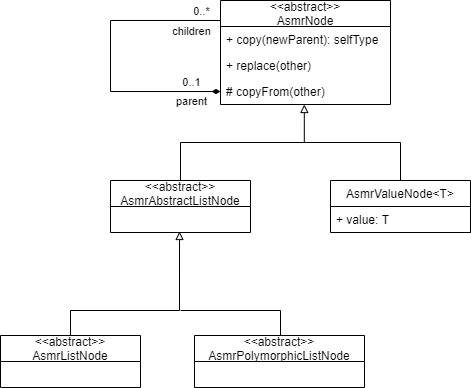

The diagram above was exported from draw.io. Its source (the exported page's mxGraphModel, read from the mxfile embedded in the PNG):
<mxGraphModel dx="1102" dy="642" grid="1" gridSize="10" guides="1" tooltips="1" connect="1" arrows="1" fold="1" page="1" pageScale="1" pageWidth="827" pageHeight="1169" math="0" shadow="0">
  <root>
    <mxCell id="WIyWlLk6GJQsqaUBKTNV-0" />
    <mxCell id="WIyWlLk6GJQsqaUBKTNV-1" parent="WIyWlLk6GJQsqaUBKTNV-0" />
    <mxCell id="5ywtw39o77zMBrN7ZU38-17" style="edgeStyle=orthogonalEdgeStyle;rounded=0;orthogonalLoop=1;jettySize=auto;html=1;startArrow=none;startFill=0;endArrow=none;endFill=0;" edge="1" parent="WIyWlLk6GJQsqaUBKTNV-1" source="5ywtw39o77zMBrN7ZU38-12">
      <mxGeometry relative="1" as="geometry">
        <mxPoint x="340" y="282" as="targetPoint" />
        <Array as="points">
          <mxPoint x="450" y="282" />
        </Array>
      </mxGeometry>
    </mxCell>
    <mxCell id="5ywtw39o77zMBrN7ZU38-0" value="&lt;&lt;abstract&gt;&gt;&#10;AsmrNode" style="swimlane;fontStyle=0;childLayout=stackLayout;horizontal=1;startSize=26;fillColor=none;horizontalStack=0;resizeParent=1;resizeParentMax=0;resizeLast=0;collapsible=1;marginBottom=0;" vertex="1" parent="WIyWlLk6GJQsqaUBKTNV-1">
      <mxGeometry x="270" y="140" width="170" height="104" as="geometry" />
    </mxCell>
    <mxCell id="5ywtw39o77zMBrN7ZU38-1" value="+ copy(newParent): selfType" style="text;strokeColor=none;fillColor=none;align=left;verticalAlign=top;spacingLeft=4;spacingRight=4;overflow=hidden;rotatable=0;points=[[0,0.5],[1,0.5]];portConstraint=eastwest;" vertex="1" parent="5ywtw39o77zMBrN7ZU38-0">
      <mxGeometry y="26" width="170" height="26" as="geometry" />
    </mxCell>
    <mxCell id="5ywtw39o77zMBrN7ZU38-2" value="+ replace(other)" style="text;strokeColor=none;fillColor=none;align=left;verticalAlign=top;spacingLeft=4;spacingRight=4;overflow=hidden;rotatable=0;points=[[0,0.5],[1,0.5]];portConstraint=eastwest;" vertex="1" parent="5ywtw39o77zMBrN7ZU38-0">
      <mxGeometry y="52" width="170" height="26" as="geometry" />
    </mxCell>
    <mxCell id="5ywtw39o77zMBrN7ZU38-3" value="# copyFrom(other)" style="text;strokeColor=none;fillColor=none;align=left;verticalAlign=top;spacingLeft=4;spacingRight=4;overflow=hidden;rotatable=0;points=[[0,0.5],[1,0.5]];portConstraint=eastwest;" vertex="1" parent="5ywtw39o77zMBrN7ZU38-0">
      <mxGeometry y="78" width="170" height="26" as="geometry" />
    </mxCell>
    <mxCell id="5ywtw39o77zMBrN7ZU38-9" style="edgeStyle=orthogonalEdgeStyle;rounded=0;orthogonalLoop=1;jettySize=auto;html=1;entryX=0;entryY=0.5;entryDx=0;entryDy=0;endArrow=none;endFill=0;startArrow=diamondThin;startFill=1;exitX=0;exitY=0.5;exitDx=0;exitDy=0;" edge="1" parent="5ywtw39o77zMBrN7ZU38-0" source="5ywtw39o77zMBrN7ZU38-3" target="5ywtw39o77zMBrN7ZU38-1">
      <mxGeometry relative="1" as="geometry">
        <mxPoint x="-110" y="210" as="sourcePoint" />
        <Array as="points">
          <mxPoint x="-110" y="91" />
          <mxPoint x="-110" y="20" />
          <mxPoint y="20" />
        </Array>
      </mxGeometry>
    </mxCell>
    <mxCell id="5ywtw39o77zMBrN7ZU38-10" value="0..1" style="edgeLabel;html=1;align=center;verticalAlign=middle;resizable=0;points=[];" vertex="1" connectable="0" parent="5ywtw39o77zMBrN7ZU38-9">
      <mxGeometry x="-0.9454" y="2" relative="1" as="geometry">
        <mxPoint x="-22" y="-12" as="offset" />
      </mxGeometry>
    </mxCell>
    <mxCell id="5ywtw39o77zMBrN7ZU38-11" value="0..*" style="edgeLabel;html=1;align=center;verticalAlign=middle;resizable=0;points=[];" vertex="1" connectable="0" parent="5ywtw39o77zMBrN7ZU38-9">
      <mxGeometry x="0.937" relative="1" as="geometry">
        <mxPoint x="-20" y="-19" as="offset" />
      </mxGeometry>
    </mxCell>
    <mxCell id="5ywtw39o77zMBrN7ZU38-28" value="children" style="edgeLabel;html=1;align=center;verticalAlign=middle;resizable=0;points=[];" vertex="1" connectable="0" parent="5ywtw39o77zMBrN7ZU38-9">
      <mxGeometry x="-0.133" y="1" relative="1" as="geometry">
        <mxPoint x="81" y="-37" as="offset" />
      </mxGeometry>
    </mxCell>
    <mxCell id="5ywtw39o77zMBrN7ZU38-4" value="&lt;&lt;abstract&gt;&gt;&#10;AsmrAbstractListNode" style="swimlane;fontStyle=0;childLayout=stackLayout;horizontal=1;startSize=26;fillColor=none;horizontalStack=0;resizeParent=1;resizeParentMax=0;resizeLast=0;collapsible=1;marginBottom=0;" vertex="1" parent="WIyWlLk6GJQsqaUBKTNV-1">
      <mxGeometry x="160" y="320" width="140" height="52" as="geometry" />
    </mxCell>
    <mxCell id="5ywtw39o77zMBrN7ZU38-12" value="AsmrValueNode&lt;T&gt;" style="swimlane;fontStyle=0;childLayout=stackLayout;horizontal=1;startSize=26;fillColor=none;horizontalStack=0;resizeParent=1;resizeParentMax=0;resizeLast=0;collapsible=1;marginBottom=0;" vertex="1" parent="WIyWlLk6GJQsqaUBKTNV-1">
      <mxGeometry x="380" y="320" width="140" height="52" as="geometry" />
    </mxCell>
    <mxCell id="5ywtw39o77zMBrN7ZU38-13" value="+ value: T" style="text;strokeColor=none;fillColor=none;align=left;verticalAlign=top;spacingLeft=4;spacingRight=4;overflow=hidden;rotatable=0;points=[[0,0.5],[1,0.5]];portConstraint=eastwest;" vertex="1" parent="5ywtw39o77zMBrN7ZU38-12">
      <mxGeometry y="26" width="140" height="26" as="geometry" />
    </mxCell>
    <mxCell id="5ywtw39o77zMBrN7ZU38-8" style="edgeStyle=orthogonalEdgeStyle;rounded=0;orthogonalLoop=1;jettySize=auto;html=1;entryX=0.493;entryY=1;entryDx=0;entryDy=0;entryPerimeter=0;endArrow=block;endFill=0;" edge="1" parent="WIyWlLk6GJQsqaUBKTNV-1" source="5ywtw39o77zMBrN7ZU38-4" target="5ywtw39o77zMBrN7ZU38-3">
      <mxGeometry relative="1" as="geometry" />
    </mxCell>
    <mxCell id="5ywtw39o77zMBrN7ZU38-26" style="edgeStyle=orthogonalEdgeStyle;rounded=0;orthogonalLoop=1;jettySize=auto;html=1;entryX=0.493;entryY=0.962;entryDx=0;entryDy=0;entryPerimeter=0;startArrow=none;startFill=0;endArrow=block;endFill=0;" edge="1" parent="WIyWlLk6GJQsqaUBKTNV-1" source="5ywtw39o77zMBrN7ZU38-18">
      <mxGeometry relative="1" as="geometry">
        <mxPoint x="229.01999999999998" y="371.01199999999994" as="targetPoint" />
        <Array as="points">
          <mxPoint x="120" y="450" />
          <mxPoint x="229" y="450" />
        </Array>
      </mxGeometry>
    </mxCell>
    <mxCell id="5ywtw39o77zMBrN7ZU38-18" value="&lt;&lt;abstract&gt;&gt;&#10;AsmrListNode" style="swimlane;fontStyle=0;childLayout=stackLayout;horizontal=1;startSize=26;fillColor=none;horizontalStack=0;resizeParent=1;resizeParentMax=0;resizeLast=0;collapsible=1;marginBottom=0;" vertex="1" parent="WIyWlLk6GJQsqaUBKTNV-1">
      <mxGeometry x="50" y="475" width="140" height="52" as="geometry" />
    </mxCell>
    <mxCell id="5ywtw39o77zMBrN7ZU38-27" style="edgeStyle=orthogonalEdgeStyle;rounded=0;orthogonalLoop=1;jettySize=auto;html=1;startArrow=none;startFill=0;endArrow=none;endFill=0;" edge="1" parent="WIyWlLk6GJQsqaUBKTNV-1" source="5ywtw39o77zMBrN7ZU38-22">
      <mxGeometry relative="1" as="geometry">
        <mxPoint x="230" y="450" as="targetPoint" />
        <Array as="points">
          <mxPoint x="330" y="450" />
        </Array>
      </mxGeometry>
    </mxCell>
    <mxCell id="5ywtw39o77zMBrN7ZU38-22" value="&lt;&lt;abstract&gt;&gt;&#10;AsmrPolymorphicListNode" style="swimlane;fontStyle=0;childLayout=stackLayout;horizontal=1;startSize=26;fillColor=none;horizontalStack=0;resizeParent=1;resizeParentMax=0;resizeLast=0;collapsible=1;marginBottom=0;" vertex="1" parent="WIyWlLk6GJQsqaUBKTNV-1">
      <mxGeometry x="244" y="475" width="170" height="52" as="geometry" />
    </mxCell>
    <mxCell id="5ywtw39o77zMBrN7ZU38-33" value="parent" style="edgeLabel;html=1;align=center;verticalAlign=middle;resizable=0;points=[];" vertex="1" connectable="0" parent="WIyWlLk6GJQsqaUBKTNV-1">
      <mxGeometry x="240" y="240" as="geometry" />
    </mxCell>
  </root>
</mxGraphModel>